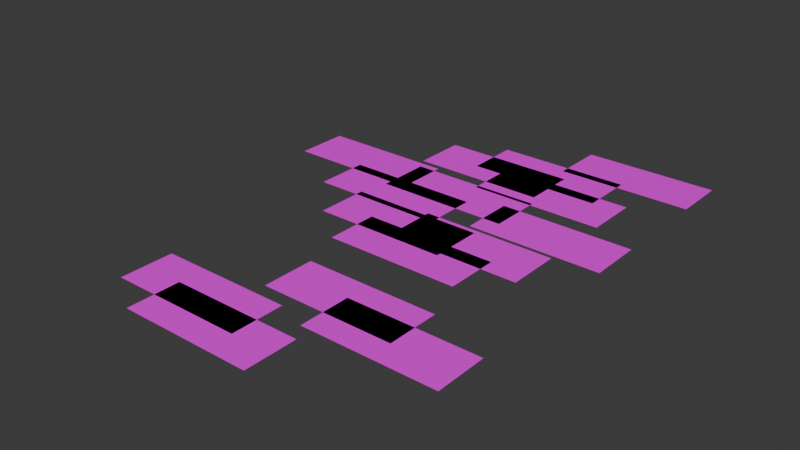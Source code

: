 # Source: baseTiles.blend  (saved by Blender 4.2.66; exported with 4.5.12 LTS)
import bpy
from mathutils import Matrix  # noqa: F401  (used for matrix-valued properties, if any)

bpy.ops.wm.read_factory_settings(use_empty=True)
scene = bpy.context.scene
scene.name = 'Scene'

# ---- collections
col_collection = bpy.data.collections.new('Collection'); scene.collection.children.link(col_collection)

# ---- images (referenced by path relative to the original .blend; pixels are not part of the script)
import os
ASSET_DIR = os.environ.get("B2B_ASSET_DIR", "")  # directory of the original .blend (textures are referenced by path, not embedded)
HERE = os.path.dirname(os.path.abspath(__file__))  # packed textures are extracted next to this script under _unpacked/

def load_image(name, relpath, width, height, colorspace="sRGB"):
    """Load a texture the original file referenced (path relative to the .blend, or extracted next to this script)."""
    p = next((c for c in (os.path.join(HERE, relpath), os.path.join(ASSET_DIR, relpath)) if relpath and os.path.exists(c)), "")
    if p:
        img = bpy.data.images.load(p, check_existing=True)
        img.name = name
    else:  # same state as the original file: an image datablock whose file is absent (Cycles renders it pink)
        img = bpy.data.images.new(name, width, height)
        img.source = "FILE"
        img.filepath = "//" + (relpath or name)
    img.colorspace_settings.name = colorspace
    return img
img_general01_png = load_image('general01.png', 'general01.png', 1024, 1024, 'sRGB')

# ---- materials (node trees are filled in below, after node groups)
mat_material = bpy.data.materials.new('Material')
mat_material.alpha_threshold = 0.0
mat_material.use_transparent_shadow = False
mat_material.roughness = 0.5
mat_material.line_color = (0.0, 0.0, 0.0, 1.0)

# ---- material node trees
mat_material.use_nodes = True; mat_material.node_tree.nodes.clear()
_N = mat_material.node_tree.nodes; _L = mat_material.node_tree.links
n0 = _N.new('ShaderNodeOutputMaterial'); n0.name = 'Material Output'; n0.location = (300, 300)
n1 = _N.new('ShaderNodeBsdfPrincipled'); n1.name = 'Principled BSDF'; n1.location = (10, 300)
n1.inputs[3].default_value = 1.45
n2 = _N.new('ShaderNodeTexImage'); n2.name = 'Image Texture'; n2.location = (-366, 242)
n2.image = img_general01_png
_L.new(n1.outputs[0], n0.inputs[0])
_L.new(n2.outputs[0], n1.inputs[0])
_L.new(n2.outputs[1], n1.inputs[4])
n0.is_active_output = True

# ---- world
world_world = bpy.data.worlds.new('World'); scene.world = world_world
world_world.use_nodes = True; world_world.node_tree.nodes.clear()
_N = world_world.node_tree.nodes; _L = world_world.node_tree.links
n0 = _N.new('ShaderNodeOutputWorld'); n0.name = 'World Output'; n0.location = (300, 300)
n1 = _N.new('ShaderNodeBackground'); n1.name = 'Background'; n1.location = (10, 300)
n1.inputs[0].default_value = (0.05088, 0.05088, 0.05088, 1.0)
_L.new(n1.outputs[0], n0.inputs[0])
n0.is_active_output = True
world_world.color = (0.05088, 0.05088, 0.05088)
world_world.sun_shadow_jitter_overblur = 0.0

# ---- meshes
me_plane_027 = bpy.data.meshes.new('Plane.027')
me_plane_027.from_pydata([(-1.0, -1.0, 0.0), (1.0, -1.0, 0.0), (-1.0, 1.0, 0.0), (1.0, 1.0, 0.0), (-2.732, 7.85, -3.807), (-0.7324, 7.85, -3.807), (-2.732, 9.85, -3.807), (-0.7324, 9.85, -3.807), (-2.831, 4.783, -6.337), (-0.831, 4.783, -6.337), (-2.831, 6.783, -6.337), (-0.831, 6.783, -6.337), (-4.473, 8.103, -7.586), (-2.473, 8.103, -7.586), (-4.473, 10.1, -7.586), (-2.473, 10.1, -7.586), (-3.471, 6.514, -5.542), (-1.471, 6.514, -5.542), (-3.471, 8.514, -5.542), (-1.471, 8.514, -5.542), (-2.196, 3.526, -3.0), (-0.196, 3.526, -3.0), (-2.196, 5.526, -3.0), (-0.196, 5.526, -3.0), (-1.965, -0.06952, -0.8566), (0.03485, -0.06952, -0.8566), (-1.965, 1.93, -0.8566), (0.03485, 1.93, -0.8566), (-2.831, -3.59, -3.387), (-0.831, -3.59, -3.387), (-2.831, -1.59, -3.387), (-0.831, -1.59, -3.387), (-3.471, -2.56, -3.44), (-1.471, -2.56, -3.44), (-3.471, -0.5602, -3.44), (-1.471, -0.5602, -3.44), (-1.0, 7.095, -2.95), (1.0, 7.095, -2.95), (-1.0, 9.095, -2.95), (1.0, 9.095, -2.95), (-1.665, 9.708, -7.089), (0.3354, 9.708, -7.089), (-1.665, 11.71, -7.089), (0.3354, 11.71, -7.089), (-1.665, 4.948, -2.796), (0.3354, 4.948, -2.796), (-1.665, 6.948, -2.796), (0.3354, 6.948, -2.796), (-2.095, 11.23, -5.95), (-0.09497, 11.23, -5.95), (-2.095, 13.23, -5.95), (-0.09497, 13.23, -5.95), (-1.0, 12.9, -5.556), (1.0, 12.9, -5.556), (-1.0, 14.9, -5.556), (1.0, 14.9, -5.556), (-2.831, 10.32, -7.426), (-0.831, 10.32, -7.426), (-2.831, 12.32, -7.426), (-0.831, 12.32, -7.426)], [], [(0, 1, 3, 2), (4, 5, 7, 6), (8, 9, 11, 10), (12, 13, 15, 14), (16, 17, 19, 18), (20, 21, 23, 22), (24, 25, 27, 26), (28, 29, 31, 30), (32, 33, 35, 34), (36, 37, 39, 38), (40, 41, 43, 42), (44, 45, 47, 46), (48, 49, 51, 50), (52, 53, 55, 54), (56, 57, 59, 58)])
_uv = me_plane_027.uv_layers.new(name='UVMap')
_uv.uv.foreach_set('vector', [0.9453, 0.7031, 0.9453, 0.7031, 0.9453, 0.7031, 0.9453, 0.7031, 0.9453, 0.7031, 0.9453, 0.7031, 0.9453, 0.7031, 0.9453, 0.7031, 0.9453, 0.7031, 0.9453, 0.7031, 0.9453, 0.7031, 0.9453, 0.7031, 0.9453, 0.7031, 0.9453, 0.7031, 0.9453, 0.7031, 0.9453, 0.7031, 0.9453, 0.7031, 0.9453, 0.7031, 0.9453, 0.7031, 0.9453, 0.7031, 0.9453, 0.7031, 0.9453, 0.7031, 0.9453, 0.7031, 0.9453, 0.7031, 0.9453, 0.7031, 0.9453, 0.7031, 0.9453, 0.7031, 0.9453, 0.7031, 0.9453, 0.7031, 0.9453, 0.7031, 0.9453, 0.7031, 0.9453, 0.7031, 0.9453, 0.7031, 0.9453, 0.7031, 0.9453, 0.7031, 0.9453, 0.7031, 0.9453, 0.7031, 0.9453, 0.7031, 0.9453, 0.7031, 0.9453, 0.7031, 0.9453, 0.7031, 0.9453, 0.7031, 0.9453, 0.7031, 0.9453, 0.7031, 0.9453, 0.7031, 0.9453, 0.7031, 0.9453, 0.7031, 0.9453, 0.7031, 0.9453, 0.7031, 0.9453, 0.7031, 0.9453, 0.7031, 0.9453, 0.7031, 0.9453, 0.7031, 0.9453, 0.7031, 0.9453, 0.7031, 0.9453, 0.7031, 0.9453, 0.7031, 0.9453, 0.7031, 0.9453, 0.7031, 0.9453, 0.7031])
me_plane_027.materials.append(mat_material)
me_plane_027.update()

# ---- objects
ob_plane_013 = bpy.data.objects.new('Plane.013', me_plane_027)

# ---- transforms, parenting, visibility, modifiers, constraints
ob_plane_013.location = (47.13, -82.96, 7.747)
ob_plane_013.scale = (25.0, 10.0, 0.0)

# ---- collection membership
col_collection.objects.link(ob_plane_013)

# ---- scene / render settings (as saved in the file)
scene.frame_start = 1; scene.frame_end = 250; scene.frame_set(1)
scene.render.engine = 'BLENDER_EEVEE_NEXT'
bpy.context.view_layer.update()

# ---- added for rendering (the .blend has no active camera and no usable light): camera, sun
cam_auto = bpy.data.cameras.new('AutoCamera')
cam_auto.lens = 50.0
cam_auto.sensor_width = 36.0
cam_auto.clip_end = 3735.24
ob_auto_camera = bpy.data.objects.new('AutoCamera', cam_auto)
scene.collection.objects.link(ob_auto_camera)
ob_auto_camera.location = (216.553, -281.808, 178.015)
ob_auto_camera.rotation_euler = (1.09748, -7.21219e-08, 0.694738)
scene.camera = ob_auto_camera
light_auto_sun = bpy.data.lights.new('AutoSun', 'SUN')
light_auto_sun.energy = 3.0
light_auto_sun.angle = 0.0523599
ob_auto_sun = bpy.data.objects.new('AutoSun', light_auto_sun)
scene.collection.objects.link(ob_auto_sun)
ob_auto_sun.rotation_euler = (0.872665, 0.174533, 0.523599)
bpy.context.view_layer.update()
